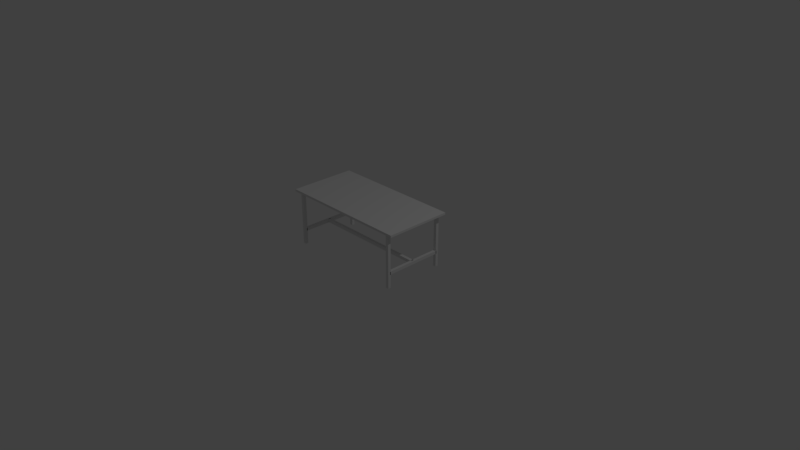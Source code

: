 # Source: sagyoudai_blend.blend  (saved by Blender 2.79.0; exported with 4.5.12 LTS)
import bpy
from mathutils import Matrix  # noqa: F401  (used for matrix-valued properties, if any)

bpy.ops.wm.read_factory_settings(use_empty=True)
scene = bpy.context.scene
scene.name = 'Scene'

# ---- collections
col_collection_1 = bpy.data.collections.new('Collection 1'); scene.collection.children.link(col_collection_1)

# ---- materials (node trees are filled in below, after node groups)
mat_material_001 = bpy.data.materials.new('Material.001')
mat_material_001.alpha_threshold = 0.0
mat_material_001.use_transparent_shadow = False
mat_material_001.roughness = 0.5
mat_material_002 = bpy.data.materials.new('Material.002')
mat_material_002.alpha_threshold = 0.0
mat_material_002.use_transparent_shadow = False
mat_material_002.roughness = 0.5

# ---- material node trees

# ---- world
world_world = bpy.data.worlds.new('World'); scene.world = world_world
world_world.color = (0.05088, 0.05088, 0.05088)
world_world.use_sun_shadow = False
world_world.sun_shadow_jitter_overblur = 0.0
world_world.cycles.sampling_method = 'MANUAL'

# ---- cameras
cam_camera = bpy.data.cameras.new('Camera')
cam_camera.clip_end = 100.0
cam_camera.lens = 35.0
cam_camera.sensor_width = 32.0
cam_camera.sensor_height = 18.0
cam_camera.ortho_scale = 7.314
cam_camera.dof.focus_distance = 0.0
cam_camera.dof.aperture_fstop = 128.0

# ---- lights
light_lamp = bpy.data.lights.new('Lamp', 'POINT')
light_lamp.transmission_factor = 0.0
light_lamp.cutoff_distance = 30.0
light_lamp.energy = 100.0
light_lamp.shadow_buffer_clip_start = 1.001
light_lamp.shadow_soft_size = 0.1
light_lamp.shadow_maximum_resolution = 0.006
light_lamp.use_absolute_resolution = True

# ---- meshes
me_mat1_001 = bpy.data.meshes.new('mat1.001')
me_mat1_001.from_pydata([(-0.9, 0.7254, 0.45), (0.9, 0.7254, 0.45), (0.9, 0.7546, 0.45), (-0.9, 0.7546, 0.45), (0.9, 0.7254, -0.45), (0.9, 0.7546, -0.45), (-0.9, 0.7254, -0.45), (-0.9, 0.7546, -0.45)], [], [(0, 1, 2, 3), (1, 4, 5, 2), (4, 6, 7, 5), (6, 0, 3, 7), (3, 2, 5, 7), (6, 4, 1, 0)])
me_mat1_001.polygons.foreach_set('use_smooth', [True] * 6)
_k = set([(0, 1), (0, 3), (0, 6), (1, 2), (1, 4), (2, 3), (2, 5), (3, 7), (4, 5), (4, 6), (5, 7), (6, 7)])
me_mat1_001.attributes.new('sharp_edge', 'BOOLEAN', 'EDGE').data.foreach_set('value', [ (min(e.vertices), max(e.vertices)) in _k for e in me_mat1_001.edges])
_uv = me_mat1_001.uv_layers.new(name='UVMap')
_uv.uv.foreach_set('vector', [0.1012, 0.4509, 0.1027, 0.1209, 0.137, 0.1272, 0.1511, 0.4509, 0.5385, 0.4547, 0.5416, 0.3069, 0.5931, 0.2928, 0.5915, 0.4547, 0.8973, 0.08813, 0.8973, 0.4119, 0.8911, 0.4119, 0.8911, 0.08813, 0.3206, 0.4313, 0.319, 0.2631, 0.3752, 0.2616, 0.3643, 0.4313, 0.5938, 0.9244, 0.6032, 0.7006, 0.7481, 0.6819, 0.7544, 0.9056, 0.2121, 0.9212, 0.1981, 0.6913, 0.3602, 0.6819, 0.3539, 0.915])
me_mat1_001.materials.append(mat_material_001)
me_mat1_001.use_remesh_preserve_volume = False
me_mat1_001.use_remesh_preserve_attributes = False
me_mat1_001.use_mirror_vertex_groups = False
me_mat1_001.update()
me_mat1_001.normals_split_custom_set([tuple(v) for v in zip(*[iter([0.0, 0.0, 1.0, 0.0, 0.0, 1.0, 0.0, 0.0, 1.0, 0.0, 0.0, 1.0, 1.0, 0.0, 0.0, 1.0, 0.0, 0.0, 1.0, 0.0, 0.0, 1.0, 0.0, 0.0, 0.0, 0.0, -1.0, 0.0, 0.0, -1.0, 0.0, 0.0, -1.0, 0.0, 0.0, -1.0, -1.0, 0.0, 0.0, -1.0, 0.0, 0.0, -1.0, 0.0, 0.0, -1.0, 0.0, 0.0, 0.0, 1.0, 0.0, 0.0, 1.0, 0.0, 0.0, 1.0, 0.0, 0.0, 1.0, 0.0, 0.0, -1.0, 0.0, 0.0, -1.0, 0.0, 0.0, -1.0, 0.0, 0.0, -1.0, 0.0])] * 3)])
me_mat2_001 = bpy.data.meshes.new('mat2.001')
me_mat2_001.from_pydata([(0.78, 0.0, 0.42), (0.82, 0.0, 0.42), (0.82, 0.74, 0.42), (0.78, 0.74, 0.42), (0.82, 0.0, 0.38), (0.82, 0.74, 0.38), (0.78, 0.0, 0.38), (0.78, 0.74, 0.38), (-0.78, 0.74, 0.42), (-0.82, 0.74, 0.42), (-0.82, 0.0, 0.42), (-0.78, 0.0, 0.42), (-0.82, 0.74, 0.38), (-0.82, 0.0, 0.38), (-0.78, 0.74, 0.38), (-0.78, 0.0, 0.38), (0.78, 0.74, -0.42), (0.82, 0.74, -0.42), (0.82, 0.0, -0.42), (0.78, 0.0, -0.42), (0.82, 0.74, -0.38), (0.82, 0.0, -0.38), (0.78, 0.74, -0.38), (0.78, 0.0, -0.38), (-0.78, 0.0, -0.42), (-0.82, 0.0, -0.42), (-0.82, 0.74, -0.42), (-0.78, 0.74, -0.42), (-0.82, 0.0, -0.38), (-0.82, 0.74, -0.38), (-0.78, 0.0, -0.38), (-0.78, 0.74, -0.38), (0.78, 0.18, 0.3896), (0.82, 0.18, 0.3896), (0.82, 0.22, 0.3896), (0.78, 0.22, 0.3896), (0.82, 0.18, -0.3896), (0.82, 0.22, -0.3896), (0.78, 0.18, -0.3896), (0.78, 0.22, -0.3896), (-0.78, 0.22, 0.3896), (-0.82, 0.22, 0.3896), (-0.82, 0.18, 0.3896), (-0.78, 0.18, 0.3896), (-0.82, 0.22, -0.3896), (-0.82, 0.18, -0.3896), (-0.78, 0.22, -0.3896), (-0.78, 0.18, -0.3896), (-0.8, 0.18, 0.02), (0.8, 0.18, 0.02), (0.8, 0.22, 0.02), (-0.8, 0.22, 0.02), (0.8, 0.18, -0.02), (0.8, 0.22, -0.02), (-0.8, 0.18, -0.02), (-0.8, 0.22, -0.02)], [], [(0, 1, 2, 3), (1, 4, 5, 2), (4, 6, 7, 5), (6, 0, 3, 7), (3, 2, 5, 7), (6, 4, 1, 0), (8, 9, 10, 11), (9, 12, 13, 10), (12, 14, 15, 13), (14, 8, 11, 15), (14, 12, 9, 8), (11, 10, 13, 15), (16, 17, 18, 19), (17, 20, 21, 18), (20, 22, 23, 21), (22, 16, 19, 23), (22, 20, 17, 16), (19, 18, 21, 23), (24, 25, 26, 27), (25, 28, 29, 26), (28, 30, 31, 29), (30, 24, 27, 31), (27, 26, 29, 31), (30, 28, 25, 24), (32, 33, 34, 35), (33, 36, 37, 34), (36, 38, 39, 37), (38, 32, 35, 39), (35, 34, 37, 39), (38, 36, 33, 32), (40, 41, 42, 43), (41, 44, 45, 42), (44, 46, 47, 45), (46, 40, 43, 47), (46, 44, 41, 40), (43, 42, 45, 47), (48, 49, 50, 51), (49, 52, 53, 50), (52, 54, 55, 53), (54, 48, 51, 55), (51, 50, 53, 55), (54, 52, 49, 48)])
me_mat2_001.polygons.foreach_set('use_smooth', [True] * 42)
_k = set([(0, 1), (0, 3), (0, 6), (1, 2), (1, 4), (2, 3), (2, 5), (3, 7), (4, 5), (4, 6), (5, 7), (6, 7), (8, 9), (8, 11), (8, 14), (9, 10), (9, 12), (10, 11), (10, 13), (11, 15), (12, 13), (12, 14), (13, 15), (14, 15), (16, 17), (16, 19), (16, 22), (17, 18), (17, 20), (18, 19), (18, 21), (19, 23), (20, 21), (20, 22), (21, 23), (22, 23), (24, 25), (24, 27), (24, 30), (25, 26), (25, 28), (26, 27), (26, 29), (27, 31), (28, 29), (28, 30), (29, 31), (30, 31), (32, 33), (32, 35), (32, 38), (33, 34), (33, 36), (34, 35), (34, 37), (35, 39), (36, 37), (36, 38), (37, 39), (38, 39), (40, 41), (40, 43), (40, 46), (41, 42), (41, 44), (42, 43), (42, 45), (43, 47), (44, 45), (44, 46), (45, 47), (46, 47), (48, 49), (48, 51), (48, 54), (49, 50), (49, 52), (50, 51), (50, 53), (51, 55), (52, 53), (52, 54), (53, 55), (54, 55)])
me_mat2_001.attributes.new('sharp_edge', 'BOOLEAN', 'EDGE').data.foreach_set('value', [ (min(e.vertices), max(e.vertices)) in _k for e in me_mat2_001.edges])
_uv = me_mat2_001.uv_layers.new(name='UVMap')
_uv.uv.foreach_set('vector', [0.9218, 0.1196, 0.9273, 0.1196, 0.9273, 0.2132, 0.9218, 0.2132, 0.3593, 0.1989, 0.3648, 0.1989, 0.3648, 0.2925, 0.3593, 0.2925, 0.7566, 0.1211, 0.762, 0.1211, 0.762, 0.2147, 0.7566, 0.2147, 0.2594, 0.1974, 0.2539, 0.1974, 0.2539, 0.1038, 0.2594, 0.1038, 0.3924, 0.3282, 0.3978, 0.3282, 0.3978, 0.3333, 0.3924, 0.3333, 0.9394, 0.2359, 0.934, 0.2359, 0.934, 0.2308, 0.9394, 0.2308, 0.5283, 0.2927, 0.5228, 0.2927, 0.5228, 0.1991, 0.5283, 0.1991, 0.9479, 0.1128, 0.9533, 0.1128, 0.9533, 0.2064, 0.9479, 0.2064, 0.7881, 0.2132, 0.7827, 0.2132, 0.7827, 0.1196, 0.7881, 0.1196, 0.5039, 0.2925, 0.4985, 0.2925, 0.4985, 0.1989, 0.5039, 0.1989, 0.7603, 0.2393, 0.7548, 0.2393, 0.7548, 0.2342, 0.7603, 0.2342, 0.8992, 0.2294, 0.9046, 0.2294, 0.9046, 0.2345, 0.8992, 0.2345, 0.8107, 0.1994, 0.8053, 0.1994, 0.8088, 0.1128, 0.8142, 0.1128, 0.235, 0.1972, 0.2296, 0.1972, 0.2296, 0.1036, 0.235, 0.1036, 0.3892, 0.2927, 0.3837, 0.2927, 0.3837, 0.1991, 0.3892, 0.1991, 0.6696, 0.1277, 0.6751, 0.1277, 0.6751, 0.2213, 0.6696, 0.2213, 0.9653, 0.2357, 0.9707, 0.2357, 0.9707, 0.2408, 0.9653, 0.2408, 0.8646, 0.2313, 0.8592, 0.2313, 0.8592, 0.2263, 0.8646, 0.2263, 0.8644, 0.114, 0.8699, 0.114, 0.8699, 0.2076, 0.8644, 0.2076, 0.9012, 0.2147, 0.8957, 0.2147, 0.8957, 0.1211, 0.9012, 0.1211, 0.1304, 0.1087, 0.1359, 0.1087, 0.1359, 0.2023, 0.1304, 0.2023, 0.7253, 0.114, 0.7307, 0.114, 0.7307, 0.2076, 0.7253, 0.2076, 0.8281, 0.2369, 0.8227, 0.2369, 0.8227, 0.2318, 0.8281, 0.2318, 0.7809, 0.2356, 0.7864, 0.2356, 0.7864, 0.2407, 0.7809, 0.2407, 0.1715, 0.321, 0.177, 0.321, 0.177, 0.3261, 0.1715, 0.3261, 0.6435, 0.228, 0.6435, 0.1295, 0.649, 0.1295, 0.649, 0.228, 0.729, 0.2379, 0.7235, 0.2379, 0.7235, 0.2328, 0.729, 0.2328, 0.6174, 0.2246, 0.6174, 0.1261, 0.6229, 0.1261, 0.6229, 0.2246, 0.5861, 0.114, 0.5916, 0.114, 0.5916, 0.2126, 0.5861, 0.2126, 0.3457, 0.2958, 0.3402, 0.2958, 0.3402, 0.1973, 0.3457, 0.1973, 0.3161, 0.3261, 0.3107, 0.3261, 0.3107, 0.321, 0.3161, 0.321, 0.2159, 0.1019, 0.2159, 0.2005, 0.2105, 0.2005, 0.2105, 0.1019, 0.03239, 0.321, 0.03785, 0.321, 0.03785, 0.3261, 0.03239, 0.3261, 0.1115, 0.1036, 0.1115, 0.2022, 0.1061, 0.2022, 0.1061, 0.1036, 0.4848, 0.2958, 0.4794, 0.2958, 0.4794, 0.1973, 0.4848, 0.1973, 0.08695, 0.1019, 0.09241, 0.1019, 0.09241, 0.2005, 0.08695, 0.2005, 0.4533, 0.2959, 0.4533, 0.09351, 0.4587, 0.09351, 0.4587, 0.2959, 0.6644, 0.2399, 0.6699, 0.2399, 0.6699, 0.245, 0.6644, 0.245, 0.3196, 0.09351, 0.3196, 0.2959, 0.3141, 0.2959, 0.3141, 0.09351, 0.537, 0.3184, 0.5315, 0.3184, 0.5315, 0.3134, 0.537, 0.3134, 0.175, 0.2959, 0.175, 0.09351, 0.1805, 0.09351, 0.1805, 0.2959, 0.03587, 0.2959, 0.03587, 0.09351, 0.04132, 0.09351, 0.04132, 0.2959])
me_mat2_001.materials.append(mat_material_002)
me_mat2_001.use_remesh_preserve_volume = False
me_mat2_001.use_remesh_preserve_attributes = False
me_mat2_001.use_mirror_vertex_groups = False
me_mat2_001.update()
me_mat2_001.normals_split_custom_set([tuple(v) for v in zip(*[iter([0.0, 0.0, 1.0, 0.0, 0.0, 1.0, 0.0, 0.0, 1.0, 0.0, 0.0, 1.0, 1.0, 0.0, 0.0, 1.0, 0.0, 0.0, 1.0, 0.0, 0.0, 1.0, 0.0, 0.0, 0.0, 0.0, -1.0, 0.0, 0.0, -1.0, 0.0, 0.0, -1.0, 0.0, 0.0, -1.0, -1.0, 0.0, 0.0, -1.0, 0.0, 0.0, -1.0, 0.0, 0.0, -1.0, 0.0, 0.0, 0.0, 1.0, 0.0, 0.0, 1.0, 0.0, 0.0, 1.0, 0.0, 0.0, 1.0, 0.0, 0.0, -1.0, 0.0, 0.0, -1.0, 0.0, 0.0, -1.0, 0.0, 0.0, -1.0, 0.0, 0.0, 0.0, 1.0, 0.0, 0.0, 1.0, 0.0, 0.0, 1.0, 0.0, 0.0, 1.0, -1.0, 0.0, 0.0, -1.0, 0.0, 0.0, -1.0, 0.0, 0.0, -1.0, 0.0, 0.0, 0.0, 0.0, -1.0, 0.0, 0.0, -1.0, 0.0, 0.0, -1.0, 0.0, 0.0, -1.0, 1.0, 0.0, 0.0, 1.0, 0.0, 0.0, 1.0, 0.0, 0.0, 1.0, 0.0, 0.0, 0.0, 1.0, 0.0, 0.0, 1.0, 0.0, 0.0, 1.0, 0.0, 0.0, 1.0, 0.0, 0.0, -1.0, 0.0, 0.0, -1.0, 0.0, 0.0, -1.0, 0.0, 0.0, -1.0, 0.0, 0.0, 0.0, -1.0, 0.0, 0.0, -1.0, 0.0, 0.0, -1.0, 0.0, 0.0, -1.0, 1.0, 0.0, 0.0, 1.0, 0.0, 0.0, 1.0, 0.0, 0.0, 1.0, 0.0, 0.0, 0.0, 0.0, 1.0, 0.0, 0.0, 1.0, 0.0, 0.0, 1.0, 0.0, 0.0, 1.0, -1.0, 0.0, 0.0, -1.0, 0.0, 0.0, -1.0, 0.0, 0.0, -1.0, 0.0, 0.0, 0.0, 1.0, 0.0, 0.0, 1.0, 0.0, 0.0, 1.0, 0.0, 0.0, 1.0, 0.0, 0.0, -1.0, 0.0, 0.0, -1.0, 0.0, 0.0, -1.0, 0.0, 0.0, -1.0, 0.0, 0.0, 0.0, -1.0, 0.0, 0.0, -1.0, 0.0, 0.0, -1.0, 0.0, 0.0, -1.0, -1.0, 0.0, 0.0, -1.0, 0.0, 0.0, -1.0, 0.0, 0.0, -1.0, 0.0, 0.0, 0.0, 0.0, 1.0, 0.0, 0.0, 1.0, 0.0, 0.0, 1.0, 0.0, 0.0, 1.0, 1.0, 0.0, 0.0, 1.0, 0.0, 0.0, 1.0, 0.0, 0.0, 1.0, 0.0, 0.0, 0.0, 1.0, 0.0, 0.0, 1.0, 0.0, 0.0, 1.0, 0.0, 0.0, 1.0, 0.0, 0.0, -1.0, 0.0, 0.0, -1.0, 0.0, 0.0, -1.0, 0.0, 0.0, -1.0, 0.0, 0.0, 0.0, 1.0, 0.0, 0.0, 1.0, 0.0, 0.0, 1.0, 0.0, 0.0, 1.0, 1.0, 0.0, 0.0, 1.0, 0.0, 0.0, 1.0, 0.0, 0.0, 1.0, 0.0, 0.0, 0.0, 0.0, -1.0, 0.0, 0.0, -1.0, 0.0, 0.0, -1.0, 0.0, 0.0, -1.0, -1.0, 0.0, 0.0, -1.0, 0.0, 0.0, -1.0, 0.0, 0.0, -1.0, 0.0, 0.0, 0.0, 1.0, 0.0, 0.0, 1.0, 0.0, 0.0, 1.0, 0.0, 0.0, 1.0, 0.0, 0.0, -1.0, 0.0, 0.0, -1.0, 0.0, 0.0, -1.0, 0.0, 0.0, -1.0, 0.0, 0.0, 0.0, 1.0, 0.0, 0.0, 1.0, 0.0, 0.0, 1.0, 0.0, 0.0, 1.0, -1.0, 0.0, 0.0, -1.0, 0.0, 0.0, -1.0, 0.0, 0.0, -1.0, 0.0, 0.0, 0.0, 0.0, -1.0, 0.0, 0.0, -1.0, 0.0, 0.0, -1.0, 0.0, 0.0, -1.0, 1.0, 0.0, 0.0, 1.0, 0.0, 0.0, 1.0, 0.0, 0.0, 1.0, 0.0, 0.0, 0.0, 1.0, 0.0, 0.0, 1.0, 0.0, 0.0, 1.0, 0.0, 0.0, 1.0, 0.0, 0.0, -1.0, 0.0, 0.0, -1.0, 0.0, 0.0, -1.0, 0.0, 0.0, -1.0, 0.0, 0.0, 0.0, 1.0, 0.0, 0.0, 1.0, 0.0, 0.0, 1.0, 0.0, 0.0, 1.0, 1.0, 0.0, 0.0, 1.0, 0.0, 0.0, 1.0, 0.0, 0.0, 1.0, 0.0, 0.0, 0.0, 0.0, -1.0, 0.0, 0.0, -1.0, 0.0, 0.0, -1.0, 0.0, 0.0, -1.0, -1.0, 0.0, 0.0, -1.0, 0.0, 0.0, -1.0, 0.0, 0.0, -1.0, 0.0, 0.0, 0.0, 1.0, 0.0, 0.0, 1.0, 0.0, 0.0, 1.0, 0.0, 0.0, 1.0, 0.0, 0.0, -1.0, 0.0, 0.0, -1.0, 0.0, 0.0, -1.0, 0.0, 0.0, -1.0, 0.0])] * 3)])

# ---- objects
ob_mat1_001 = bpy.data.objects.new('mat1.001', me_mat1_001)
ob_mat2_001 = bpy.data.objects.new('mat2.001', me_mat2_001)
ob_lamp = bpy.data.objects.new('Lamp', light_lamp)
ob_camera = bpy.data.objects.new('Camera', cam_camera)

# ---- transforms, parenting, visibility, modifiers, constraints
ob_mat1_001.location = (0.0, 0.0, 0.0)
ob_mat1_001.rotation_euler = (1.571, -0.0, 0.0)
ob_mat1_001.lineart.crease_threshold = 0.0
ob_mat2_001.location = (0.0, 0.0, 0.0)
ob_mat2_001.rotation_euler = (1.571, -0.0, 0.0)
ob_mat2_001.lineart.crease_threshold = 0.0
ob_lamp.location = (4.076, 1.005, 5.904)
ob_lamp.rotation_euler = (0.6503, 0.05522, 1.866)
ob_lamp.lock_rotations_4d = False
ob_lamp.empty_display_type = 'ARROWS'
ob_lamp.color = (0.0, 0.0, 0.0, 0.0)
ob_lamp.lineart.crease_threshold = 0.0
ob_camera.location = (7.481, -6.508, 5.344)
ob_camera.rotation_euler = (1.109, 0.0, 0.8149)
ob_camera.lock_rotations_4d = False
ob_camera.empty_display_type = 'ARROWS'
ob_camera.color = (0.0, 0.0, 0.0, 0.0)
ob_camera.display_type = 'WIRE'
ob_camera.lineart.crease_threshold = 0.0

# ---- collection membership
col_collection_1.objects.link(ob_mat1_001)
col_collection_1.objects.link(ob_mat2_001)
col_collection_1.objects.link(ob_lamp)
col_collection_1.objects.link(ob_camera)

# ---- scene / render settings (as saved in the file)
scene.camera = ob_camera
scene.frame_start = 1; scene.frame_end = 250; scene.frame_set(1)
scene.render.engine = 'BLENDER_EEVEE_NEXT'
scene.render.resolution_percentage = 50
scene.render.dither_intensity = 0.0
scene.cycles.use_denoising = False
scene.cycles.samples = 128
scene.cycles.sampling_pattern = 'TABULATED_SOBOL'
scene.cycles.use_adaptive_sampling = False
scene.cycles.use_light_tree = False
scene.cycles.blur_glossy = 0.0
scene.cycles.sample_clamp_indirect = 0.0
scene.view_settings.view_transform = 'Standard'
bpy.context.view_layer.update()
